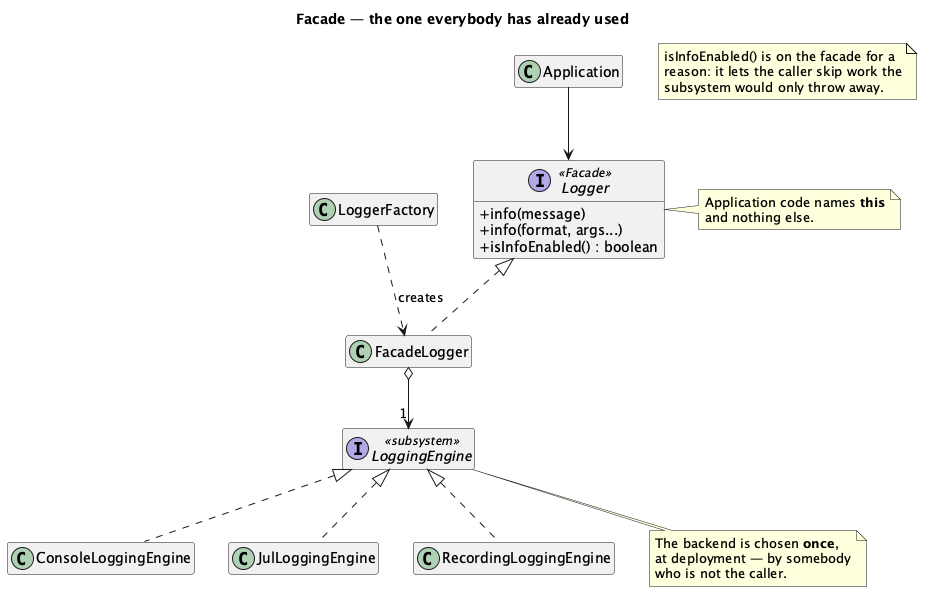

The diagram above was rendered by PlantUML. Its source (embedded in the PNG):
@startuml "Facade - Logging - Class Diagram"
skinparam classAttributeIconSize 0
hide empty members
title Facade — the one everybody has already used


class Application
interface Logger <<Facade>> {
  + info(message)
  + info(format, args...)
  + isInfoEnabled() : boolean
}
class LoggerFactory
class FacadeLogger

interface LoggingEngine <<subsystem>>
class ConsoleLoggingEngine
class JulLoggingEngine
class RecordingLoggingEngine

Application --> Logger
Logger <|.. FacadeLogger
LoggerFactory ..> FacadeLogger : creates
FacadeLogger o--> "1" LoggingEngine
LoggingEngine <|.. ConsoleLoggingEngine
LoggingEngine <|.. JulLoggingEngine
LoggingEngine <|.. RecordingLoggingEngine

note right of Logger
  Application code names <b>this</b>
  and nothing else.
end note

note bottom of LoggingEngine
  The backend is chosen <b>once</b>,
  at deployment — by somebody
  who is not the caller.
end note

note as N1
  isInfoEnabled() is on the facade for a
  reason: it lets the caller skip work the
  subsystem would only throw away.
end note

@enduml